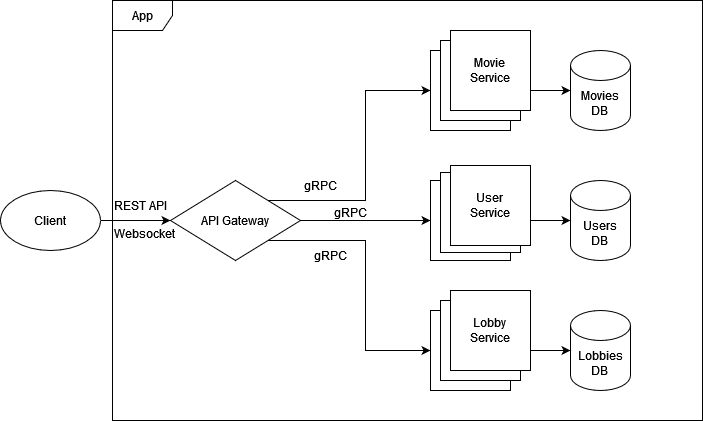

The diagram above was exported from draw.io. Its source (the exported page's mxGraphModel, read from the mxfile embedded in the PNG):
<mxGraphModel dx="875" dy="465" grid="1" gridSize="10" guides="1" tooltips="1" connect="1" arrows="1" fold="1" page="1" pageScale="1" pageWidth="827" pageHeight="1169" math="0" shadow="0">
  <root>
    <mxCell id="0" />
    <mxCell id="1" parent="0" />
    <mxCell id="V-H8Wb5R1wD2bkhEHUqI-4" style="edgeStyle=orthogonalEdgeStyle;rounded=0;orthogonalLoop=1;jettySize=auto;html=1;exitX=1;exitY=0.5;exitDx=0;exitDy=0;" edge="1" parent="1" source="V-H8Wb5R1wD2bkhEHUqI-2" target="V-H8Wb5R1wD2bkhEHUqI-3">
      <mxGeometry relative="1" as="geometry" />
    </mxCell>
    <mxCell id="V-H8Wb5R1wD2bkhEHUqI-2" value="Client" style="ellipse;whiteSpace=wrap;html=1;" vertex="1" parent="1">
      <mxGeometry x="20" y="240" width="100" height="60" as="geometry" />
    </mxCell>
    <mxCell id="V-H8Wb5R1wD2bkhEHUqI-9" style="edgeStyle=orthogonalEdgeStyle;rounded=0;orthogonalLoop=1;jettySize=auto;html=1;exitX=1;exitY=0.5;exitDx=0;exitDy=0;entryX=0;entryY=0.5;entryDx=0;entryDy=0;" edge="1" parent="1" source="V-H8Wb5R1wD2bkhEHUqI-3" target="V-H8Wb5R1wD2bkhEHUqI-7">
      <mxGeometry relative="1" as="geometry" />
    </mxCell>
    <mxCell id="V-H8Wb5R1wD2bkhEHUqI-10" style="edgeStyle=orthogonalEdgeStyle;rounded=0;orthogonalLoop=1;jettySize=auto;html=1;exitX=1;exitY=0;exitDx=0;exitDy=0;entryX=0;entryY=0.5;entryDx=0;entryDy=0;" edge="1" parent="1" source="V-H8Wb5R1wD2bkhEHUqI-3" target="V-H8Wb5R1wD2bkhEHUqI-6">
      <mxGeometry relative="1" as="geometry" />
    </mxCell>
    <mxCell id="V-H8Wb5R1wD2bkhEHUqI-11" style="edgeStyle=orthogonalEdgeStyle;rounded=0;orthogonalLoop=1;jettySize=auto;html=1;exitX=1;exitY=1;exitDx=0;exitDy=0;entryX=0;entryY=0.5;entryDx=0;entryDy=0;" edge="1" parent="1" source="V-H8Wb5R1wD2bkhEHUqI-3" target="V-H8Wb5R1wD2bkhEHUqI-8">
      <mxGeometry relative="1" as="geometry" />
    </mxCell>
    <mxCell id="V-H8Wb5R1wD2bkhEHUqI-3" value="API Gateway" style="rhombus;whiteSpace=wrap;html=1;" vertex="1" parent="1">
      <mxGeometry x="190" y="230" width="130" height="80" as="geometry" />
    </mxCell>
    <mxCell id="V-H8Wb5R1wD2bkhEHUqI-5" value="&lt;div&gt;REST API&lt;/div&gt;" style="text;html=1;align=center;verticalAlign=middle;whiteSpace=wrap;rounded=0;" vertex="1" parent="1">
      <mxGeometry x="130" y="240" width="60" height="30" as="geometry" />
    </mxCell>
    <mxCell id="V-H8Wb5R1wD2bkhEHUqI-6" value="&lt;div&gt;Movie&lt;/div&gt;&lt;div&gt;Service&lt;br&gt;&lt;/div&gt;" style="whiteSpace=wrap;html=1;aspect=fixed;" vertex="1" parent="1">
      <mxGeometry x="450" y="100" width="80" height="80" as="geometry" />
    </mxCell>
    <mxCell id="V-H8Wb5R1wD2bkhEHUqI-7" value="&lt;div&gt;User&lt;/div&gt;&lt;div&gt;Service&lt;br&gt;&lt;/div&gt;" style="whiteSpace=wrap;html=1;aspect=fixed;" vertex="1" parent="1">
      <mxGeometry x="450" y="230" width="80" height="80" as="geometry" />
    </mxCell>
    <mxCell id="V-H8Wb5R1wD2bkhEHUqI-8" value="&lt;div&gt;Lobby&lt;/div&gt;&lt;div&gt;Service&lt;br&gt;&lt;/div&gt;" style="whiteSpace=wrap;html=1;aspect=fixed;" vertex="1" parent="1">
      <mxGeometry x="450" y="360" width="80" height="80" as="geometry" />
    </mxCell>
    <mxCell id="V-H8Wb5R1wD2bkhEHUqI-12" value="gRPC" style="text;html=1;align=center;verticalAlign=middle;whiteSpace=wrap;rounded=0;" vertex="1" parent="1">
      <mxGeometry x="310" y="220" width="60" height="30" as="geometry" />
    </mxCell>
    <mxCell id="V-H8Wb5R1wD2bkhEHUqI-13" value="gRPC" style="text;html=1;align=center;verticalAlign=middle;whiteSpace=wrap;rounded=0;" vertex="1" parent="1">
      <mxGeometry x="340" y="247" width="60" height="30" as="geometry" />
    </mxCell>
    <mxCell id="V-H8Wb5R1wD2bkhEHUqI-14" value="gRPC" style="text;html=1;align=center;verticalAlign=middle;whiteSpace=wrap;rounded=0;" vertex="1" parent="1">
      <mxGeometry x="320" y="290" width="60" height="30" as="geometry" />
    </mxCell>
    <mxCell id="V-H8Wb5R1wD2bkhEHUqI-15" value="&lt;div&gt;Movies&lt;/div&gt;&lt;div&gt;DB&lt;br&gt;&lt;/div&gt;" style="shape=cylinder3;whiteSpace=wrap;html=1;boundedLbl=1;backgroundOutline=1;size=15;" vertex="1" parent="1">
      <mxGeometry x="590" y="100" width="60" height="80" as="geometry" />
    </mxCell>
    <mxCell id="V-H8Wb5R1wD2bkhEHUqI-16" value="&lt;div&gt;Users&lt;/div&gt;&lt;div&gt;DB&lt;br&gt;&lt;/div&gt;" style="shape=cylinder3;whiteSpace=wrap;html=1;boundedLbl=1;backgroundOutline=1;size=15;" vertex="1" parent="1">
      <mxGeometry x="590" y="230" width="60" height="80" as="geometry" />
    </mxCell>
    <mxCell id="V-H8Wb5R1wD2bkhEHUqI-17" value="&lt;div&gt;Lobbies&lt;/div&gt;&lt;div&gt;DB&lt;br&gt;&lt;/div&gt;" style="shape=cylinder3;whiteSpace=wrap;html=1;boundedLbl=1;backgroundOutline=1;size=15;" vertex="1" parent="1">
      <mxGeometry x="590" y="360" width="60" height="80" as="geometry" />
    </mxCell>
    <mxCell id="V-H8Wb5R1wD2bkhEHUqI-18" style="edgeStyle=orthogonalEdgeStyle;rounded=0;orthogonalLoop=1;jettySize=auto;html=1;exitX=1;exitY=0.5;exitDx=0;exitDy=0;entryX=0;entryY=0.5;entryDx=0;entryDy=0;entryPerimeter=0;" edge="1" parent="1" source="V-H8Wb5R1wD2bkhEHUqI-8" target="V-H8Wb5R1wD2bkhEHUqI-17">
      <mxGeometry relative="1" as="geometry" />
    </mxCell>
    <mxCell id="V-H8Wb5R1wD2bkhEHUqI-19" style="edgeStyle=orthogonalEdgeStyle;rounded=0;orthogonalLoop=1;jettySize=auto;html=1;exitX=1;exitY=0.5;exitDx=0;exitDy=0;entryX=0;entryY=0.5;entryDx=0;entryDy=0;entryPerimeter=0;" edge="1" parent="1" source="V-H8Wb5R1wD2bkhEHUqI-7" target="V-H8Wb5R1wD2bkhEHUqI-16">
      <mxGeometry relative="1" as="geometry" />
    </mxCell>
    <mxCell id="V-H8Wb5R1wD2bkhEHUqI-20" style="edgeStyle=orthogonalEdgeStyle;rounded=0;orthogonalLoop=1;jettySize=auto;html=1;exitX=1;exitY=0.5;exitDx=0;exitDy=0;entryX=0;entryY=0.5;entryDx=0;entryDy=0;entryPerimeter=0;" edge="1" parent="1" source="V-H8Wb5R1wD2bkhEHUqI-6" target="V-H8Wb5R1wD2bkhEHUqI-15">
      <mxGeometry relative="1" as="geometry" />
    </mxCell>
    <mxCell id="V-H8Wb5R1wD2bkhEHUqI-21" value="&lt;div&gt;Movie&lt;/div&gt;&lt;div&gt;Service&lt;br&gt;&lt;/div&gt;" style="whiteSpace=wrap;html=1;aspect=fixed;" vertex="1" parent="1">
      <mxGeometry x="460" y="90" width="80" height="80" as="geometry" />
    </mxCell>
    <mxCell id="V-H8Wb5R1wD2bkhEHUqI-22" value="&lt;div&gt;Movie&lt;/div&gt;&lt;div&gt;Service&lt;br&gt;&lt;/div&gt;" style="whiteSpace=wrap;html=1;aspect=fixed;" vertex="1" parent="1">
      <mxGeometry x="470" y="80" width="80" height="80" as="geometry" />
    </mxCell>
    <mxCell id="V-H8Wb5R1wD2bkhEHUqI-24" value="&lt;div&gt;User&lt;/div&gt;&lt;div&gt;Service&lt;br&gt;&lt;/div&gt;" style="whiteSpace=wrap;html=1;aspect=fixed;" vertex="1" parent="1">
      <mxGeometry x="460" y="222" width="80" height="80" as="geometry" />
    </mxCell>
    <mxCell id="V-H8Wb5R1wD2bkhEHUqI-25" value="&lt;div&gt;User&lt;/div&gt;&lt;div&gt;Service&lt;br&gt;&lt;/div&gt;" style="whiteSpace=wrap;html=1;aspect=fixed;" vertex="1" parent="1">
      <mxGeometry x="470" y="215" width="80" height="80" as="geometry" />
    </mxCell>
    <mxCell id="V-H8Wb5R1wD2bkhEHUqI-26" value="&lt;div&gt;Lobby&lt;/div&gt;&lt;div&gt;Service&lt;br&gt;&lt;/div&gt;" style="whiteSpace=wrap;html=1;aspect=fixed;" vertex="1" parent="1">
      <mxGeometry x="460" y="350" width="80" height="80" as="geometry" />
    </mxCell>
    <mxCell id="V-H8Wb5R1wD2bkhEHUqI-27" value="&lt;div&gt;Lobby&lt;/div&gt;&lt;div&gt;Service&lt;br&gt;&lt;/div&gt;" style="whiteSpace=wrap;html=1;aspect=fixed;" vertex="1" parent="1">
      <mxGeometry x="470" y="340" width="80" height="80" as="geometry" />
    </mxCell>
    <mxCell id="V-H8Wb5R1wD2bkhEHUqI-28" value="App" style="shape=umlFrame;whiteSpace=wrap;html=1;pointerEvents=0;" vertex="1" parent="1">
      <mxGeometry x="132" y="50" width="590" height="420" as="geometry" />
    </mxCell>
    <mxCell id="V-H8Wb5R1wD2bkhEHUqI-29" value="Websocket" style="text;html=1;align=center;verticalAlign=middle;whiteSpace=wrap;rounded=0;" vertex="1" parent="1">
      <mxGeometry x="134" y="268" width="60" height="30" as="geometry" />
    </mxCell>
  </root>
</mxGraphModel>